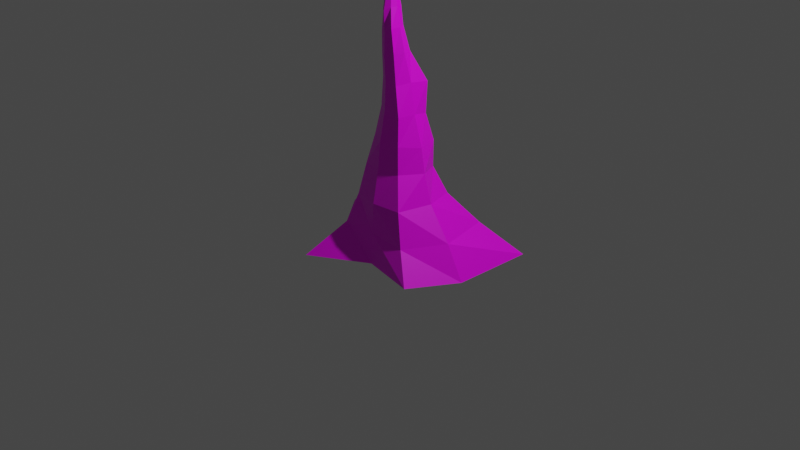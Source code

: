 # Source: Stalactite_2.blend  (saved by Blender 3.1.7; exported with 4.5.12 LTS)
import bpy
from mathutils import Matrix  # noqa: F401  (used for matrix-valued properties, if any)

bpy.ops.wm.read_factory_settings(use_empty=True)
scene = bpy.context.scene
scene.name = 'Scene'

# ---- collections
col_collection = bpy.data.collections.new('Collection'); scene.collection.children.link(col_collection)

# ---- images (referenced by path relative to the original .blend; pixels are not part of the script)
import os
ASSET_DIR = os.environ.get("B2B_ASSET_DIR", "")  # directory of the original .blend (textures are referenced by path, not embedded)
HERE = os.path.dirname(os.path.abspath(__file__))  # packed textures are extracted next to this script under _unpacked/

def load_image(name, relpath, width, height, colorspace="sRGB"):
    """Load a texture the original file referenced (path relative to the .blend, or extracted next to this script)."""
    p = next((c for c in (os.path.join(HERE, relpath), os.path.join(ASSET_DIR, relpath)) if relpath and os.path.exists(c)), "")
    if p:
        img = bpy.data.images.load(p, check_existing=True)
        img.name = name
    else:  # same state as the original file: an image datablock whose file is absent (Cycles renders it pink)
        img = bpy.data.images.new(name, width, height)
        img.source = "FILE"
        img.filepath = "//" + (relpath or name)
    img.colorspace_settings.name = colorspace
    return img
img_material_base_color = load_image('Material Base Color', '', 1024, 1024, 'sRGB')

# ---- materials (node trees are filled in below, after node groups)
mat_material = bpy.data.materials.new('Material')
mat_material.alpha_threshold = 0.0
mat_material.use_transparent_shadow = False
mat_material.line_color = (0.0, 0.0, 0.0, 1.0)

# ---- material node trees
mat_material.use_nodes = True; mat_material.node_tree.nodes.clear()
_N = mat_material.node_tree.nodes; _L = mat_material.node_tree.links
n0 = _N.new('ShaderNodeOutputMaterial'); n0.name = 'Material Output'; n0.location = (300, 300)
n1 = _N.new('ShaderNodeBsdfPrincipled'); n1.name = 'Principled BSDF'; n1.location = (10, 300)
n1.distribution = 'GGX'
n1.subsurface_method = 'RANDOM_WALK_SKIN'
n1.inputs[2].default_value = 0.4
n1.inputs[3].default_value = 1.45
n1.inputs[27].default_value = (0.0, 0.0, 0.0, 1.0)
n1.inputs[28].default_value = 1.0
n2 = _N.new('ShaderNodeTexImage'); n2.name = 'Image Texture'; n2.location = (-280, 280)
n2.image = img_material_base_color
_L.new(n1.outputs[0], n0.inputs[0])
_L.new(n2.outputs[0], n1.inputs[0])
n0.is_active_output = True

# ---- world
world_world = bpy.data.worlds.new('World'); scene.world = world_world
world_world.use_nodes = True; world_world.node_tree.nodes.clear()
_N = world_world.node_tree.nodes; _L = world_world.node_tree.links
n0 = _N.new('ShaderNodeOutputWorld'); n0.name = 'World Output'; n0.location = (300, 300)
n1 = _N.new('ShaderNodeBackground'); n1.name = 'Background'; n1.location = (10, 300)
n1.inputs[0].default_value = (0.05088, 0.05088, 0.05088, 1.0)
_L.new(n1.outputs[0], n0.inputs[0])
n0.is_active_output = True
world_world.color = (0.05088, 0.05088, 0.05088)
world_world.use_sun_shadow = False
world_world.sun_shadow_jitter_overblur = 0.0

# ---- cameras
cam_camera = bpy.data.cameras.new('Camera')
cam_camera.clip_end = 100.0
cam_camera.ortho_scale = 7.314

# ---- lights
light_light = bpy.data.lights.new('Light', 'POINT')
light_light.transmission_factor = 0.0
light_light.energy = 1000.0
light_light.shadow_soft_size = 0.1
light_light.shadow_maximum_resolution = 0.006
light_light.use_absolute_resolution = True

# ---- meshes
me_cube = bpy.data.meshes.new('Cube')
me_cube.from_pydata([(2.334, 2.431, -0.1545), (1.654, -1.249, -0.135), (-1.9, 2.053, -0.1545), (-1.9, -1.71, -0.1545), (0.9088, 0.8928, 0.1033), (0.9203, -0.8209, 0.104), (-1.0, 0.9119, 0.06391), (-0.8917, -0.6467, 0.09417), (0.0508, -0.2474, 0.9676), (0.05802, -0.2294, 0.9442), (0.05856, -0.2802, 0.9715), (0.06692, -0.2893, 0.9512), (-0.007335, -0.2464, 0.9702), (-0.05271, -0.2257, 0.9412), (0.01453, -0.2838, 0.9744), (-0.003097, -0.2942, 0.9512), (-2.005, 0.1608, -0.1306), (2.285, 0.1713, -0.1545), (1.198, 0.04946, 0.1081), (-1.248, 0.07619, 0.08631), (0.06011, -0.2649, 0.9773), (0.07459, -0.2612, 0.9497), (-0.001098, -0.2669, 0.9752), (-0.04835, -0.266, 0.9451), (0.0, 2.641, -0.1545), (0.0644, -1.02, -0.1272), (0.02666, -0.8985, 0.1026), (0.0006001, 1.106, 0.1108), (0.03962, -0.2837, 0.9761), (0.03733, -0.301, 0.952), (0.02623, -0.2439, 0.9717), (0.01196, -0.2083, 0.9389), (0.03521, -0.2653, 0.9861), (0.0, 0.1713, -0.1545), (-0.3645, 0.07341, 0.5418), (0.5815, 0.4369, 0.5273), (0.425, -0.4694, 0.5335), (-0.274, -0.2916, 0.5442), (0.5529, -0.08418, 0.5375), (-0.4524, -0.1256, 0.5395), (0.03624, 0.2788, 0.539), (0.05014, -0.4864, 0.5344), (0.665, 0.5983, 0.3086), (0.5988, -0.5504, 0.3232), (-0.535, -0.3517, 0.3262), (0.8688, 0.004292, 0.3085), (-0.7016, -0.05281, 0.327), (0.02352, 0.5262, 0.3177), (0.009811, -0.6417, 0.328), (-0.5825, 0.2113, 0.3381), (0.6469, 0.6043, 0.2089), (0.6368, -0.5831, 0.2219), (-0.7575, -0.4696, 0.2124), (0.9707, 0.02138, 0.2167), (-0.8866, -0.008548, 0.2124), (-0.02868, 0.7058, 0.2098), (-0.02254, -0.6899, 0.2207), (-0.8346, 0.4125, 0.2087), (-0.543, 0.1133, 0.4425), (0.5922, 0.3808, 0.414), (0.5685, -0.5081, 0.4248), (-0.3898, -0.2582, 0.4314), (0.6588, -0.05441, 0.4263), (-0.5403, -0.08282, 0.442), (-0.008133, 0.4209, 0.4249), (0.0498, -0.5205, 0.4318), (-0.1905, -0.01994, 0.7269), (0.1995, -0.04024, 0.7258), (0.2634, -0.4694, 0.7248), (-0.1861, -0.3914, 0.7102), (0.2995, -0.226, 0.7251), (-0.2775, -0.2177, 0.7232), (0.01488, 0.03287, 0.7285), (0.009874, -0.4752, 0.709), (0.3167, 0.08017, 0.6375), (0.3025, -0.4308, 0.6386), (-0.2334, -0.3507, 0.6272), (0.4487, -0.2094, 0.6419), (-0.3438, -0.1711, 0.6414), (0.03179, 0.1254, 0.6362), (-0.01696, -0.4674, 0.6277), (-0.2695, 0.01669, 0.6428), (-0.1117, -0.1351, 0.8462), (0.1163, -0.1439, 0.8513), (0.1091, -0.3359, 0.86), (-0.07513, -0.3468, 0.8517), (0.1395, -0.2461, 0.8566), (-0.1262, -0.2443, 0.8495), (-0.0009215, -0.08355, 0.8397), (0.02386, -0.3831, 0.8554), (-0.07571, -0.1847, 0.8959), (0.07428, -0.1907, 0.9019), (0.08068, -0.3051, 0.9129), (-0.03477, -0.3125, 0.9079), (0.09499, -0.2517, 0.907), (-0.09222, -0.261, 0.9013), (0.0, -0.1246, 0.8785), (0.03084, -0.3273, 0.9111), (0.1541, -0.06528, 0.7924), (0.1668, -0.3986, 0.7938), (-0.1388, -0.3819, 0.789), (0.2226, -0.2461, 0.7933), (-0.1986, -0.2228, 0.7943), (-0.01494, -0.03531, 0.7917), (0.01276, -0.4927, 0.779), (-0.2117, -0.06204, 0.7874), (-1.45, 1.581, -0.02116), (1.45, 1.581, -0.02116), (1.158, -0.945, -0.02322), (-1.183, -0.8364, -0.02254), (1.805, 0.1128, -0.02116), (-2.043, 0.113, -0.02119), (0.0, 1.581, -0.02116), (0.01615, -0.9281, -0.0117)], [], [(113, 26, 7, 109), (111, 19, 6, 106), (33, 17, 1, 25), (56, 52, 7, 26), (110, 18, 5, 108), (54, 57, 6, 19), (32, 22, 14, 28), (53, 51, 5, 18), (112, 27, 4, 107), (28, 14, 15, 29), (20, 10, 11, 21), (22, 12, 13, 23), (30, 8, 9, 31), (55, 50, 4, 27), (14, 22, 23, 15), (8, 20, 21, 9), (50, 53, 18, 4), (30, 12, 22, 32), (52, 54, 19, 7), (107, 4, 18, 110), (24, 0, 17, 33), (109, 7, 19, 111), (2, 24, 33, 16), (8, 30, 32, 20), (57, 55, 27, 6), (12, 30, 31, 13), (10, 28, 29, 11), (106, 6, 27, 112), (20, 32, 28, 10), (51, 56, 26, 5), (16, 33, 25, 3), (108, 5, 26, 113), (75, 80, 41, 36), (81, 79, 40, 34), (76, 78, 39, 37), (74, 77, 38, 35), (79, 74, 35, 40), (77, 75, 36, 38), (78, 81, 34, 39), (80, 76, 37, 41), (60, 65, 48, 43), (58, 64, 47, 49), (61, 63, 46, 44), (59, 62, 45, 42), (64, 59, 42, 47), (62, 60, 43, 45), (63, 58, 49, 46), (65, 61, 44, 48), (43, 48, 56, 51), (49, 47, 55, 57), (44, 46, 54, 52), (42, 45, 53, 50), (47, 42, 50, 55), (45, 43, 51, 53), (46, 49, 57, 54), (48, 44, 52, 56), (41, 37, 61, 65), (39, 34, 58, 63), (38, 36, 60, 62), (40, 35, 59, 64), (35, 38, 62, 59), (37, 39, 63, 61), (34, 40, 64, 58), (36, 41, 65, 60), (104, 100, 69, 73), (102, 105, 66, 71), (101, 99, 68, 70), (103, 98, 67, 72), (98, 101, 70, 67), (100, 102, 71, 69), (105, 103, 72, 66), (99, 104, 73, 68), (73, 69, 76, 80), (71, 66, 81, 78), (70, 68, 75, 77), (72, 67, 74, 79), (67, 70, 77, 74), (69, 71, 78, 76), (66, 72, 79, 81), (68, 73, 80, 75), (92, 97, 89, 84), (90, 96, 88, 82), (93, 95, 87, 85), (91, 94, 86, 83), (96, 91, 83, 88), (94, 92, 84, 86), (95, 90, 82, 87), (97, 93, 85, 89), (29, 15, 93, 97), (23, 13, 90, 95), (21, 11, 92, 94), (31, 9, 91, 96), (9, 21, 94, 91), (15, 23, 95, 93), (13, 31, 96, 90), (11, 29, 97, 92), (84, 89, 104, 99), (82, 88, 103, 105), (85, 87, 102, 100), (83, 86, 101, 98), (88, 83, 98, 103), (86, 84, 99, 101), (87, 82, 105, 102), (89, 85, 100, 104), (1, 108, 113, 25), (2, 106, 112, 24), (3, 109, 111, 16), (0, 107, 110, 17), (24, 112, 107, 0), (17, 110, 108, 1), (16, 111, 106, 2), (25, 113, 109, 3)])
_uv = me_cube.uv_layers.new(name='UVMap')
_uv.uv.foreach_set('vector', [0.4445, 0.875, 0.514, 0.875, 0.514, 1.0, 0.4445, 1.0, 0.4445, 0.125, 0.514, 0.125, 0.514, 0.25, 0.4445, 0.25, 0.25, 0.625, 0.375, 0.625, 0.375, 0.75, 0.25, 0.75, 0.75, 0.737, 0.862, 0.737, 0.875, 0.75, 0.75, 0.75, 0.4445, 0.625, 0.514, 0.625, 0.514, 0.75, 0.4445, 0.75, 0.862, 0.625, 0.862, 0.513, 0.875, 0.5, 0.875, 0.625, 0.75, 0.625, 0.7532, 0.625, 0.7532, 0.6282, 0.75, 0.6282, 0.54, 0.625, 0.54, 0.737, 0.514, 0.75, 0.514, 0.625, 0.4445, 0.375, 0.514, 0.375, 0.514, 0.5, 0.4445, 0.5, 0.75, 0.6282, 0.7532, 0.6282, 0.7717, 0.6467, 0.75, 0.6467, 0.7468, 0.625, 0.7468, 0.6282, 0.7207, 0.6467, 0.7207, 0.625, 0.7532, 0.625, 0.7532, 0.6218, 0.7717, 0.6033, 0.7717, 0.625, 0.75, 0.6218, 0.7468, 0.6218, 0.7283, 0.6033, 0.75, 0.6033, 0.75, 0.513, 0.638, 0.513, 0.625, 0.5, 0.75, 0.5, 0.7532, 0.6282, 0.7532, 0.625, 0.7717, 0.625, 0.7717, 0.6467, 0.7468, 0.6218, 0.7468, 0.625, 0.7207, 0.625, 0.7207, 0.6033, 0.54, 0.513, 0.54, 0.625, 0.514, 0.625, 0.514, 0.5, 0.75, 0.6218, 0.7532, 0.6218, 0.7532, 0.625, 0.75, 0.625, 0.862, 0.737, 0.862, 0.625, 0.875, 0.625, 0.875, 0.75, 0.4445, 0.5, 0.514, 0.5, 0.514, 0.625, 0.4445, 0.625, 0.25, 0.5, 0.375, 0.5, 0.375, 0.625, 0.25, 0.625, 0.4445, 0.0, 0.514, 0.0, 0.514, 0.125, 0.4445, 0.125, 0.125, 0.5, 0.25, 0.5, 0.25, 0.625, 0.125, 0.625, 0.7468, 0.6218, 0.75, 0.6218, 0.75, 0.625, 0.7468, 0.625, 0.862, 0.513, 0.75, 0.513, 0.75, 0.5, 0.875, 0.5, 0.7532, 0.6218, 0.75, 0.6218, 0.75, 0.6033, 0.7717, 0.6033, 0.7468, 0.6282, 0.75, 0.6282, 0.75, 0.6467, 0.7283, 0.6467, 0.4445, 0.25, 0.514, 0.25, 0.514, 0.375, 0.4445, 0.375, 0.7468, 0.625, 0.75, 0.625, 0.75, 0.6282, 0.7468, 0.6282, 0.638, 0.737, 0.75, 0.737, 0.75, 0.75, 0.625, 0.75, 0.125, 0.625, 0.25, 0.625, 0.25, 0.75, 0.125, 0.75, 0.4445, 0.75, 0.514, 0.75, 0.514, 0.875, 0.4445, 0.875, 0.6899, 0.6851, 0.75, 0.6851, 0.75, 0.698, 0.677, 0.698, 0.8101, 0.5649, 0.75, 0.5649, 0.75, 0.552, 0.823, 0.552, 0.8101, 0.6851, 0.8101, 0.625, 0.823, 0.625, 0.823, 0.698, 0.6437, 0.5649, 0.6437, 0.625, 0.6181, 0.625, 0.6181, 0.552, 0.75, 0.5649, 0.6899, 0.5649, 0.677, 0.552, 0.75, 0.552, 0.6437, 0.625, 0.6437, 0.6851, 0.6181, 0.698, 0.6181, 0.625, 0.8101, 0.625, 0.8101, 0.5649, 0.823, 0.552, 0.823, 0.625, 0.75, 0.6851, 0.8101, 0.6851, 0.823, 0.698, 0.75, 0.698, 0.664, 0.711, 0.75, 0.711, 0.75, 0.724, 0.651, 0.724, 0.836, 0.539, 0.75, 0.539, 0.75, 0.526, 0.849, 0.526, 0.836, 0.711, 0.836, 0.625, 0.849, 0.625, 0.849, 0.724, 0.5921, 0.539, 0.5921, 0.625, 0.5661, 0.625, 0.5661, 0.526, 0.75, 0.539, 0.664, 0.539, 0.651, 0.526, 0.75, 0.526, 0.5921, 0.625, 0.5921, 0.711, 0.5661, 0.724, 0.5661, 0.625, 0.836, 0.625, 0.836, 0.539, 0.849, 0.526, 0.849, 0.625, 0.75, 0.711, 0.836, 0.711, 0.849, 0.724, 0.75, 0.724, 0.651, 0.724, 0.75, 0.724, 0.75, 0.737, 0.638, 0.737, 0.849, 0.526, 0.75, 0.526, 0.75, 0.513, 0.862, 0.513, 0.849, 0.724, 0.849, 0.625, 0.862, 0.625, 0.862, 0.737, 0.5661, 0.526, 0.5661, 0.625, 0.54, 0.625, 0.54, 0.513, 0.75, 0.526, 0.651, 0.526, 0.638, 0.513, 0.75, 0.513, 0.5661, 0.625, 0.5661, 0.724, 0.54, 0.737, 0.54, 0.625, 0.849, 0.625, 0.849, 0.526, 0.862, 0.513, 0.862, 0.625, 0.75, 0.724, 0.849, 0.724, 0.862, 0.737, 0.75, 0.737, 0.75, 0.698, 0.823, 0.698, 0.836, 0.711, 0.75, 0.711, 0.823, 0.625, 0.823, 0.552, 0.836, 0.539, 0.836, 0.625, 0.6181, 0.625, 0.6181, 0.698, 0.5921, 0.711, 0.5921, 0.625, 0.75, 0.552, 0.677, 0.552, 0.664, 0.539, 0.75, 0.539, 0.6181, 0.552, 0.6181, 0.625, 0.5921, 0.625, 0.5921, 0.539, 0.823, 0.698, 0.823, 0.625, 0.836, 0.625, 0.836, 0.711, 0.823, 0.552, 0.75, 0.552, 0.75, 0.539, 0.836, 0.539, 0.677, 0.698, 0.75, 0.698, 0.75, 0.711, 0.664, 0.711, 0.75, 0.6659, 0.7909, 0.6659, 0.7973, 0.6723, 0.75, 0.6723, 0.7909, 0.625, 0.7909, 0.5841, 0.7973, 0.5777, 0.7973, 0.625, 0.6822, 0.625, 0.6822, 0.6659, 0.6694, 0.6723, 0.6694, 0.625, 0.75, 0.5841, 0.7091, 0.5841, 0.7027, 0.5777, 0.75, 0.5777, 0.6822, 0.5841, 0.6822, 0.625, 0.6694, 0.625, 0.6694, 0.5777, 0.7909, 0.6659, 0.7909, 0.625, 0.7973, 0.625, 0.7973, 0.6723, 0.7909, 0.5841, 0.75, 0.5841, 0.75, 0.5777, 0.7973, 0.5777, 0.7091, 0.6659, 0.75, 0.6659, 0.75, 0.6723, 0.7027, 0.6723, 0.75, 0.6723, 0.7973, 0.6723, 0.8101, 0.6851, 0.75, 0.6851, 0.7973, 0.625, 0.7973, 0.5777, 0.8101, 0.5649, 0.8101, 0.625, 0.6694, 0.625, 0.6694, 0.6723, 0.6437, 0.6851, 0.6437, 0.625, 0.75, 0.5777, 0.7027, 0.5777, 0.6899, 0.5649, 0.75, 0.5649, 0.6694, 0.5777, 0.6694, 0.625, 0.6437, 0.625, 0.6437, 0.5649, 0.7973, 0.6723, 0.7973, 0.625, 0.8101, 0.625, 0.8101, 0.6851, 0.7973, 0.5777, 0.75, 0.5777, 0.75, 0.5649, 0.8101, 0.5649, 0.7027, 0.6723, 0.75, 0.6723, 0.75, 0.6851, 0.6899, 0.6851, 0.7209, 0.6541, 0.75, 0.6541, 0.75, 0.6595, 0.7155, 0.6595, 0.7791, 0.5959, 0.75, 0.5959, 0.75, 0.5905, 0.7845, 0.5905, 0.7791, 0.6541, 0.7791, 0.625, 0.7845, 0.625, 0.7845, 0.6595, 0.7057, 0.5959, 0.7057, 0.625, 0.695, 0.625, 0.695, 0.5905, 0.75, 0.5959, 0.7209, 0.5959, 0.7155, 0.5905, 0.75, 0.5905, 0.7057, 0.625, 0.7057, 0.6541, 0.695, 0.6595, 0.695, 0.625, 0.7791, 0.625, 0.7791, 0.5959, 0.7845, 0.5905, 0.7845, 0.625, 0.75, 0.6541, 0.7791, 0.6541, 0.7845, 0.6595, 0.75, 0.6595, 0.75, 0.6467, 0.7717, 0.6467, 0.7791, 0.6541, 0.75, 0.6541, 0.7717, 0.625, 0.7717, 0.6033, 0.7791, 0.5959, 0.7791, 0.625, 0.7207, 0.625, 0.7207, 0.6467, 0.7057, 0.6541, 0.7057, 0.625, 0.75, 0.6033, 0.7283, 0.6033, 0.7209, 0.5959, 0.75, 0.5959, 0.7207, 0.6033, 0.7207, 0.625, 0.7057, 0.625, 0.7057, 0.5959, 0.7717, 0.6467, 0.7717, 0.625, 0.7791, 0.625, 0.7791, 0.6541, 0.7717, 0.6033, 0.75, 0.6033, 0.75, 0.5959, 0.7791, 0.5959, 0.7283, 0.6467, 0.75, 0.6467, 0.75, 0.6541, 0.7209, 0.6541, 0.7155, 0.6595, 0.75, 0.6595, 0.75, 0.6659, 0.7091, 0.6659, 0.7845, 0.5905, 0.75, 0.5905, 0.75, 0.5841, 0.7909, 0.5841, 0.7845, 0.6595, 0.7845, 0.625, 0.7909, 0.625, 0.7909, 0.6659, 0.695, 0.5905, 0.695, 0.625, 0.6822, 0.625, 0.6822, 0.5841, 0.75, 0.5905, 0.7155, 0.5905, 0.7091, 0.5841, 0.75, 0.5841, 0.695, 0.625, 0.695, 0.6595, 0.6822, 0.6659, 0.6822, 0.625, 0.7845, 0.625, 0.7845, 0.5905, 0.7909, 0.5841, 0.7909, 0.625, 0.75, 0.6595, 0.7845, 0.6595, 0.7909, 0.6659, 0.75, 0.6659, 0.375, 0.75, 0.4445, 0.75, 0.4445, 0.875, 0.375, 0.875, 0.375, 0.25, 0.4445, 0.25, 0.4445, 0.375, 0.375, 0.375, 0.375, 0.0, 0.4445, 0.0, 0.4445, 0.125, 0.375, 0.125, 0.375, 0.5, 0.4445, 0.5, 0.4445, 0.625, 0.375, 0.625, 0.375, 0.375, 0.4445, 0.375, 0.4445, 0.5, 0.375, 0.5, 0.375, 0.625, 0.4445, 0.625, 0.4445, 0.75, 0.375, 0.75, 0.375, 0.125, 0.4445, 0.125, 0.4445, 0.25, 0.375, 0.25, 0.375, 0.875, 0.4445, 0.875, 0.4445, 1.0, 0.375, 1.0])
me_cube.materials.append(mat_material)
me_cube.use_remesh_preserve_volume = False
me_cube.use_remesh_preserve_attributes = False
me_cube.use_mirror_vertex_groups = False
me_cube.update()

# ---- objects
ob_cube = bpy.data.objects.new('Cube', me_cube)
ob_light = bpy.data.objects.new('Light', light_light)
ob_camera = bpy.data.objects.new('Camera', cam_camera)

# ---- transforms, parenting, visibility, modifiers, constraints
ob_cube.location = (0.0, 0.0, 0.0)
ob_cube.scale = (0.3608, 0.3974, 2.801)
ob_cube.lock_rotations_4d = False
ob_cube.empty_display_type = 'ARROWS'
ob_cube.lineart.crease_threshold = 0.0
ob_light.location = (4.076, 1.005, 5.904)
ob_light.rotation_euler = (0.6503, 0.05522, 1.866)
ob_light.lock_rotations_4d = False
ob_light.empty_display_type = 'ARROWS'
ob_light.color = (0.0, 0.0, 0.0, 0.0)
ob_light.lineart.crease_threshold = 0.0
ob_camera.location = (7.359, -6.926, 4.958)
ob_camera.rotation_euler = (1.109, 0.0, 0.8149)
ob_camera.lock_rotations_4d = False
ob_camera.empty_display_type = 'ARROWS'
ob_camera.color = (0.0, 0.0, 0.0, 0.0)
ob_camera.display_type = 'WIRE'
ob_camera.lineart.crease_threshold = 0.0

# ---- collection membership
col_collection.objects.link(ob_cube)
col_collection.objects.link(ob_light)
col_collection.objects.link(ob_camera)

# ---- scene / render settings (as saved in the file)
scene.camera = ob_camera
scene.frame_start = 1; scene.frame_end = 250; scene.frame_set(45)
scene.render.engine = 'BLENDER_EEVEE_NEXT'
scene.cycles.sampling_pattern = 'TABULATED_SOBOL'
scene.cycles.use_light_tree = False
scene.view_settings.view_transform = 'Filmic'
bpy.context.view_layer.update()
